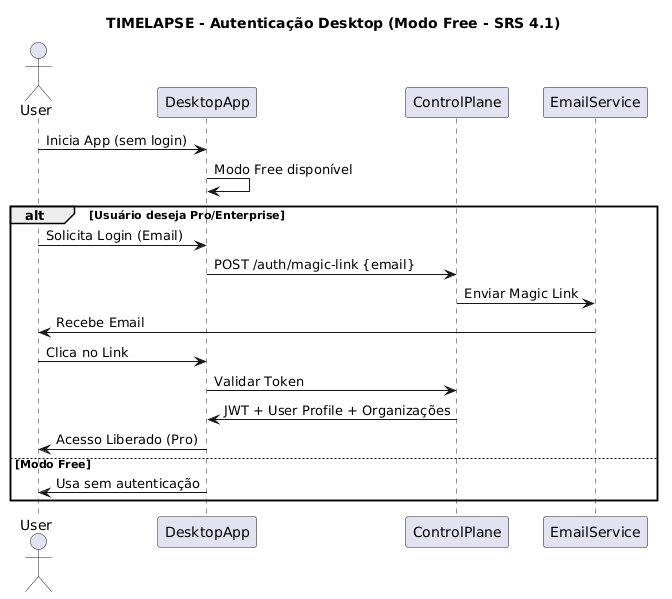

The diagram above was rendered by PlantUML. Its source (embedded in the PNG):
@startuml
title TIMELAPSE - Autenticação Desktop (Modo Free - SRS 4.1)
actor User
participant DesktopApp
participant ControlPlane
participant EmailService

User -> DesktopApp: Inicia App (sem login)
DesktopApp -> DesktopApp: Modo Free disponível
alt Usuário deseja Pro/Enterprise
    User -> DesktopApp: Solicita Login (Email)
    DesktopApp -> ControlPlane: POST /auth/magic-link {email}
    ControlPlane -> EmailService: Enviar Magic Link
    EmailService -> User: Recebe Email
    User -> DesktopApp: Clica no Link
    DesktopApp -> ControlPlane: Validar Token
    ControlPlane -> DesktopApp: JWT + User Profile + Organizações
    DesktopApp -> User: Acesso Liberado (Pro)
else Modo Free
    DesktopApp -> User: Usa sem autenticação
end
@enduml